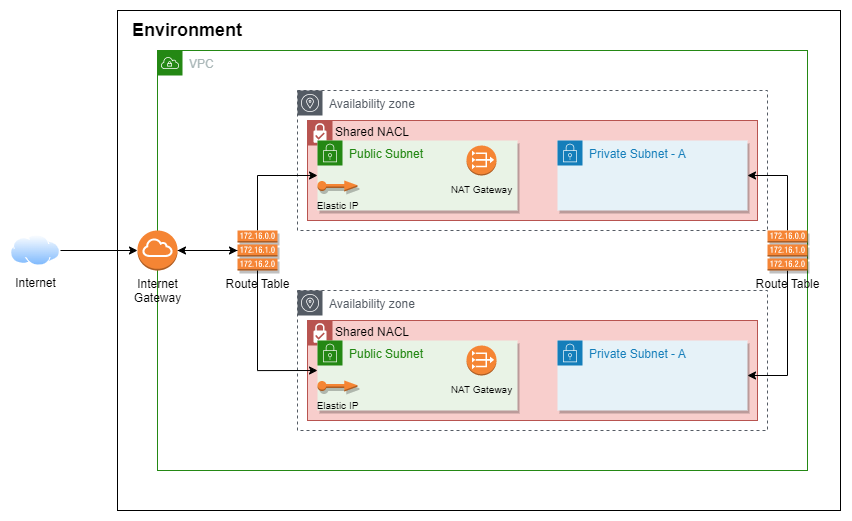

The diagram above was exported from draw.io. Its source (the exported page's mxGraphModel, read from the mxfile embedded in the PNG):
<mxGraphModel dx="1009" dy="-1335" grid="1" gridSize="10" guides="1" tooltips="1" connect="1" arrows="1" fold="1" page="1" pageScale="1" pageWidth="850" pageHeight="1100" math="0" shadow="0">
  <root>
    <mxCell id="0" />
    <mxCell id="1" parent="0" />
    <mxCell id="6yfzL_g3zNlCFZHhytOs-1" value="" style="rounded=0;whiteSpace=wrap;html=1;" vertex="1" parent="1">
      <mxGeometry x="147" y="2800" width="723" height="500" as="geometry" />
    </mxCell>
    <mxCell id="6yfzL_g3zNlCFZHhytOs-2" value="VPC" style="points=[[0,0],[0.25,0],[0.5,0],[0.75,0],[1,0],[1,0.25],[1,0.5],[1,0.75],[1,1],[0.75,1],[0.5,1],[0.25,1],[0,1],[0,0.75],[0,0.5],[0,0.25]];outlineConnect=0;gradientColor=none;html=1;whiteSpace=wrap;fontSize=12;fontStyle=0;container=1;pointerEvents=0;collapsible=0;recursiveResize=0;shape=mxgraph.aws4.group;grIcon=mxgraph.aws4.group_vpc;strokeColor=#248814;fillColor=none;verticalAlign=top;align=left;spacingLeft=30;fontColor=#AAB7B8;dashed=0;" vertex="1" parent="1">
      <mxGeometry x="187" y="2840" width="650" height="420" as="geometry" />
    </mxCell>
    <mxCell id="6yfzL_g3zNlCFZHhytOs-3" value="Availability zone" style="sketch=0;outlineConnect=0;gradientColor=none;html=1;whiteSpace=wrap;fontSize=12;fontStyle=0;shape=mxgraph.aws4.group;grIcon=mxgraph.aws4.group_availability_zone;strokeColor=#545B64;fillColor=none;verticalAlign=top;align=left;spacingLeft=30;fontColor=#545B64;dashed=1;" vertex="1" parent="6yfzL_g3zNlCFZHhytOs-2">
      <mxGeometry x="140" y="40" width="470" height="140" as="geometry" />
    </mxCell>
    <mxCell id="6yfzL_g3zNlCFZHhytOs-4" value="Shared NACL" style="shape=mxgraph.ibm.box;prType=subnet;fontStyle=0;verticalAlign=top;align=left;spacingLeft=32;spacingTop=4;fillColor=#f8cecc;rounded=0;whiteSpace=wrap;html=1;strokeColor=#b85450;strokeWidth=1;dashed=0;container=0;spacing=-4;collapsible=0;expand=0;recursiveResize=0;" vertex="1" parent="6yfzL_g3zNlCFZHhytOs-2">
      <mxGeometry x="150" y="70" width="450" height="100" as="geometry" />
    </mxCell>
    <mxCell id="6yfzL_g3zNlCFZHhytOs-5" value="Public Subnet" style="points=[[0,0],[0.25,0],[0.5,0],[0.75,0],[1,0],[1,0.25],[1,0.5],[1,0.75],[1,1],[0.75,1],[0.5,1],[0.25,1],[0,1],[0,0.75],[0,0.5],[0,0.25]];outlineConnect=0;gradientColor=none;html=1;whiteSpace=wrap;fontSize=12;fontStyle=0;container=1;pointerEvents=0;collapsible=0;recursiveResize=0;shape=mxgraph.aws4.group;grIcon=mxgraph.aws4.group_security_group;grStroke=0;strokeColor=#248814;fillColor=#E9F3E6;verticalAlign=top;align=left;spacingLeft=30;fontColor=#248814;dashed=0;shadow=1;" vertex="1" parent="6yfzL_g3zNlCFZHhytOs-2">
      <mxGeometry x="160" y="90" width="200" height="70" as="geometry" />
    </mxCell>
    <mxCell id="6yfzL_g3zNlCFZHhytOs-6" value="&lt;font style=&quot;font-size: 10px&quot;&gt;Elastic IP&lt;/font&gt;" style="outlineConnect=0;dashed=0;verticalLabelPosition=bottom;verticalAlign=top;align=center;html=1;shape=mxgraph.aws3.elastic_ip;fillColor=#F58534;gradientColor=none;shadow=1;" vertex="1" parent="6yfzL_g3zNlCFZHhytOs-5">
      <mxGeometry y="40" width="40" height="11" as="geometry" />
    </mxCell>
    <mxCell id="6yfzL_g3zNlCFZHhytOs-7" style="edgeStyle=none;html=1;entryX=0;entryY=0.5;entryDx=0;entryDy=0;entryPerimeter=0;fontSize=12;" edge="1" parent="6yfzL_g3zNlCFZHhytOs-2" source="6yfzL_g3zNlCFZHhytOs-8" target="6yfzL_g3zNlCFZHhytOs-13">
      <mxGeometry relative="1" as="geometry" />
    </mxCell>
    <mxCell id="6yfzL_g3zNlCFZHhytOs-8" value="Internet &lt;br&gt;Gateway" style="outlineConnect=0;dashed=0;verticalLabelPosition=bottom;verticalAlign=top;align=center;html=1;shape=mxgraph.aws3.internet_gateway;fillColor=#F58534;gradientColor=none;" vertex="1" parent="6yfzL_g3zNlCFZHhytOs-2">
      <mxGeometry x="-20" y="180" width="40" height="40" as="geometry" />
    </mxCell>
    <mxCell id="6yfzL_g3zNlCFZHhytOs-9" value="Private Subnet - A" style="points=[[0,0],[0.25,0],[0.5,0],[0.75,0],[1,0],[1,0.25],[1,0.5],[1,0.75],[1,1],[0.75,1],[0.5,1],[0.25,1],[0,1],[0,0.75],[0,0.5],[0,0.25]];outlineConnect=0;gradientColor=none;html=1;whiteSpace=wrap;fontSize=12;fontStyle=0;container=1;pointerEvents=0;collapsible=0;recursiveResize=0;shape=mxgraph.aws4.group;grIcon=mxgraph.aws4.group_security_group;grStroke=0;strokeColor=#147EBA;fillColor=#E6F2F8;verticalAlign=top;align=left;spacingLeft=30;fontColor=#147EBA;dashed=0;shadow=1;" vertex="1" parent="6yfzL_g3zNlCFZHhytOs-2">
      <mxGeometry x="400" y="90" width="190" height="70" as="geometry" />
    </mxCell>
    <mxCell id="6yfzL_g3zNlCFZHhytOs-10" value="" style="group" vertex="1" connectable="0" parent="6yfzL_g3zNlCFZHhytOs-2">
      <mxGeometry x="294" y="95" width="60" height="60" as="geometry" />
    </mxCell>
    <mxCell id="6yfzL_g3zNlCFZHhytOs-11" value="&lt;font style=&quot;font-size: 10px;&quot;&gt;NAT Gateway&lt;/font&gt;" style="outlineConnect=0;dashed=0;verticalLabelPosition=bottom;verticalAlign=top;align=center;html=1;shape=mxgraph.aws3.vpc_nat_gateway;fillColor=#F58534;gradientColor=none;" vertex="1" parent="6yfzL_g3zNlCFZHhytOs-10">
      <mxGeometry x="15" width="30" height="30" as="geometry" />
    </mxCell>
    <mxCell id="6yfzL_g3zNlCFZHhytOs-12" style="edgeStyle=orthogonalEdgeStyle;rounded=0;html=1;fontSize=12;exitX=0.5;exitY=0;exitDx=0;exitDy=0;exitPerimeter=0;" edge="1" parent="6yfzL_g3zNlCFZHhytOs-2" source="6yfzL_g3zNlCFZHhytOs-13">
      <mxGeometry relative="1" as="geometry">
        <mxPoint x="160" y="125" as="targetPoint" />
        <Array as="points">
          <mxPoint x="100" y="125" />
          <mxPoint x="160" y="125" />
        </Array>
      </mxGeometry>
    </mxCell>
    <mxCell id="6yfzL_g3zNlCFZHhytOs-13" value="Route Table" style="outlineConnect=0;dashed=0;verticalLabelPosition=bottom;verticalAlign=top;align=center;html=1;shape=mxgraph.aws3.route_table;fillColor=#F58536;gradientColor=none;shadow=1;fontSize=12;" vertex="1" parent="6yfzL_g3zNlCFZHhytOs-2">
      <mxGeometry x="80" y="180" width="40" height="40" as="geometry" />
    </mxCell>
    <mxCell id="6yfzL_g3zNlCFZHhytOs-14" value="Availability zone" style="sketch=0;outlineConnect=0;gradientColor=none;html=1;whiteSpace=wrap;fontSize=12;fontStyle=0;shape=mxgraph.aws4.group;grIcon=mxgraph.aws4.group_availability_zone;strokeColor=#545B64;fillColor=none;verticalAlign=top;align=left;spacingLeft=30;fontColor=#545B64;dashed=1;" vertex="1" parent="6yfzL_g3zNlCFZHhytOs-2">
      <mxGeometry x="140" y="240" width="470" height="140" as="geometry" />
    </mxCell>
    <mxCell id="6yfzL_g3zNlCFZHhytOs-15" value="Shared NACL" style="shape=mxgraph.ibm.box;prType=subnet;fontStyle=0;verticalAlign=top;align=left;spacingLeft=32;spacingTop=4;fillColor=#f8cecc;rounded=0;whiteSpace=wrap;html=1;strokeColor=#b85450;strokeWidth=1;dashed=0;container=0;spacing=-4;collapsible=0;expand=0;recursiveResize=0;" vertex="1" parent="6yfzL_g3zNlCFZHhytOs-2">
      <mxGeometry x="150" y="270" width="450" height="100" as="geometry" />
    </mxCell>
    <mxCell id="6yfzL_g3zNlCFZHhytOs-16" value="Public Subnet" style="points=[[0,0],[0.25,0],[0.5,0],[0.75,0],[1,0],[1,0.25],[1,0.5],[1,0.75],[1,1],[0.75,1],[0.5,1],[0.25,1],[0,1],[0,0.75],[0,0.5],[0,0.25]];outlineConnect=0;gradientColor=none;html=1;whiteSpace=wrap;fontSize=12;fontStyle=0;container=1;pointerEvents=0;collapsible=0;recursiveResize=0;shape=mxgraph.aws4.group;grIcon=mxgraph.aws4.group_security_group;grStroke=0;strokeColor=#248814;fillColor=#E9F3E6;verticalAlign=top;align=left;spacingLeft=30;fontColor=#248814;dashed=0;shadow=1;" vertex="1" parent="6yfzL_g3zNlCFZHhytOs-2">
      <mxGeometry x="160" y="290" width="200" height="70" as="geometry" />
    </mxCell>
    <mxCell id="6yfzL_g3zNlCFZHhytOs-17" value="&lt;font style=&quot;font-size: 10px&quot;&gt;Elastic IP&lt;/font&gt;" style="outlineConnect=0;dashed=0;verticalLabelPosition=bottom;verticalAlign=top;align=center;html=1;shape=mxgraph.aws3.elastic_ip;fillColor=#F58534;gradientColor=none;shadow=1;" vertex="1" parent="6yfzL_g3zNlCFZHhytOs-16">
      <mxGeometry y="40" width="40" height="11" as="geometry" />
    </mxCell>
    <mxCell id="6yfzL_g3zNlCFZHhytOs-18" value="Private Subnet - A" style="points=[[0,0],[0.25,0],[0.5,0],[0.75,0],[1,0],[1,0.25],[1,0.5],[1,0.75],[1,1],[0.75,1],[0.5,1],[0.25,1],[0,1],[0,0.75],[0,0.5],[0,0.25]];outlineConnect=0;gradientColor=none;html=1;whiteSpace=wrap;fontSize=12;fontStyle=0;container=1;pointerEvents=0;collapsible=0;recursiveResize=0;shape=mxgraph.aws4.group;grIcon=mxgraph.aws4.group_security_group;grStroke=0;strokeColor=#147EBA;fillColor=#E6F2F8;verticalAlign=top;align=left;spacingLeft=30;fontColor=#147EBA;dashed=0;shadow=1;" vertex="1" parent="6yfzL_g3zNlCFZHhytOs-2">
      <mxGeometry x="400" y="290" width="190" height="70" as="geometry" />
    </mxCell>
    <mxCell id="6yfzL_g3zNlCFZHhytOs-19" value="" style="group" vertex="1" connectable="0" parent="6yfzL_g3zNlCFZHhytOs-2">
      <mxGeometry x="294" y="295" width="60" height="60" as="geometry" />
    </mxCell>
    <mxCell id="6yfzL_g3zNlCFZHhytOs-20" value="&lt;font style=&quot;font-size: 10px;&quot;&gt;NAT Gateway&lt;/font&gt;" style="outlineConnect=0;dashed=0;verticalLabelPosition=bottom;verticalAlign=top;align=center;html=1;shape=mxgraph.aws3.vpc_nat_gateway;fillColor=#F58534;gradientColor=none;" vertex="1" parent="6yfzL_g3zNlCFZHhytOs-19">
      <mxGeometry x="15" width="30" height="30" as="geometry" />
    </mxCell>
    <mxCell id="6yfzL_g3zNlCFZHhytOs-21" style="edgeStyle=orthogonalEdgeStyle;html=1;strokeColor=#000000;rounded=0;fillColor=#f8cecc;" edge="1" parent="6yfzL_g3zNlCFZHhytOs-2" source="6yfzL_g3zNlCFZHhytOs-13">
      <mxGeometry relative="1" as="geometry">
        <mxPoint x="160" y="320" as="targetPoint" />
        <Array as="points">
          <mxPoint x="100" y="320" />
        </Array>
      </mxGeometry>
    </mxCell>
    <mxCell id="6yfzL_g3zNlCFZHhytOs-22" style="edgeStyle=orthogonalEdgeStyle;html=1;rounded=0;" edge="1" parent="6yfzL_g3zNlCFZHhytOs-2" source="6yfzL_g3zNlCFZHhytOs-24" target="6yfzL_g3zNlCFZHhytOs-18">
      <mxGeometry relative="1" as="geometry">
        <Array as="points">
          <mxPoint x="630" y="325" />
        </Array>
      </mxGeometry>
    </mxCell>
    <mxCell id="6yfzL_g3zNlCFZHhytOs-23" style="edgeStyle=orthogonalEdgeStyle;rounded=0;html=1;" edge="1" parent="6yfzL_g3zNlCFZHhytOs-2" source="6yfzL_g3zNlCFZHhytOs-24" target="6yfzL_g3zNlCFZHhytOs-9">
      <mxGeometry relative="1" as="geometry">
        <Array as="points">
          <mxPoint x="630" y="125" />
        </Array>
      </mxGeometry>
    </mxCell>
    <mxCell id="6yfzL_g3zNlCFZHhytOs-24" value="Route Table" style="outlineConnect=0;dashed=0;verticalLabelPosition=bottom;verticalAlign=top;align=center;html=1;shape=mxgraph.aws3.route_table;fillColor=#F58536;gradientColor=none;shadow=1;fontSize=12;" vertex="1" parent="6yfzL_g3zNlCFZHhytOs-2">
      <mxGeometry x="610" y="180" width="40" height="40" as="geometry" />
    </mxCell>
    <mxCell id="6yfzL_g3zNlCFZHhytOs-25" style="edgeStyle=none;html=1;entryX=0;entryY=0.5;entryDx=0;entryDy=0;entryPerimeter=0;fontSize=12;" edge="1" parent="1" source="6yfzL_g3zNlCFZHhytOs-26" target="6yfzL_g3zNlCFZHhytOs-8">
      <mxGeometry relative="1" as="geometry" />
    </mxCell>
    <mxCell id="6yfzL_g3zNlCFZHhytOs-26" value="&lt;font style=&quot;font-size: 12px&quot;&gt;Internet&lt;/font&gt;" style="aspect=fixed;perimeter=ellipsePerimeter;html=1;align=center;shadow=0;dashed=0;spacingTop=3;image;image=img/lib/active_directory/internet_cloud.svg;fontSize=10;" vertex="1" parent="1">
      <mxGeometry x="40" y="3024.25" width="50" height="31.5" as="geometry" />
    </mxCell>
    <mxCell id="6yfzL_g3zNlCFZHhytOs-27" style="edgeStyle=orthogonalEdgeStyle;rounded=0;html=1;fontSize=12;" edge="1" parent="1" source="6yfzL_g3zNlCFZHhytOs-13">
      <mxGeometry relative="1" as="geometry">
        <mxPoint x="207" y="3040" as="targetPoint" />
      </mxGeometry>
    </mxCell>
    <mxCell id="6yfzL_g3zNlCFZHhytOs-28" value="&lt;b&gt;&lt;font style=&quot;font-size: 18px&quot;&gt;Environment&lt;/font&gt;&lt;/b&gt;" style="text;html=1;strokeColor=none;fillColor=none;align=center;verticalAlign=middle;whiteSpace=wrap;rounded=0;" vertex="1" parent="1">
      <mxGeometry x="147" y="2800" width="140" height="40" as="geometry" />
    </mxCell>
  </root>
</mxGraphModel>